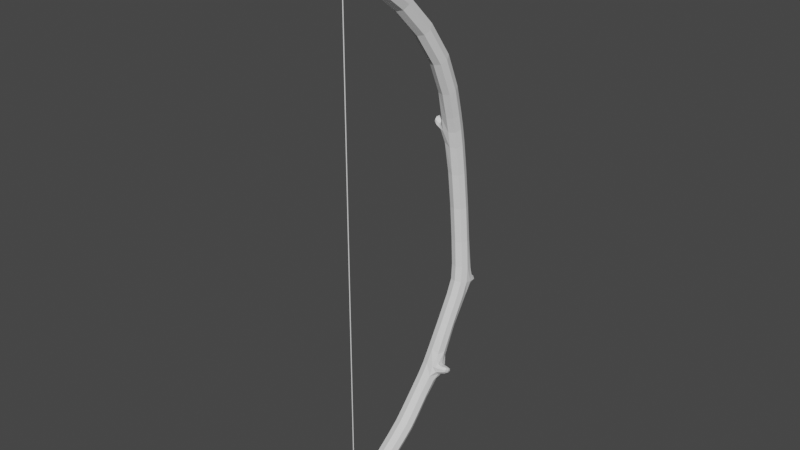 # Source: bow_a02.blend  (saved by Blender 3.1.7; exported with 4.5.12 LTS)
import bpy
from mathutils import Matrix  # noqa: F401  (used for matrix-valued properties, if any)

bpy.ops.wm.read_factory_settings(use_empty=True)
scene = bpy.context.scene
scene.name = 'Scene'

# ---- collections
col_collection = bpy.data.collections.new('Collection'); scene.collection.children.link(col_collection)

# ---- world
world_world = bpy.data.worlds.new('World'); scene.world = world_world
world_world.use_nodes = True; world_world.node_tree.nodes.clear()
_N = world_world.node_tree.nodes; _L = world_world.node_tree.links
n0 = _N.new('ShaderNodeOutputWorld'); n0.name = 'World Output'; n0.location = (300, 300)
n1 = _N.new('ShaderNodeBackground'); n1.name = 'Background'; n1.location = (10, 300)
n1.inputs[0].default_value = (0.05088, 0.05088, 0.05088, 1.0)
_L.new(n1.outputs[0], n0.inputs[0])
n0.is_active_output = True
world_world.color = (0.05088, 0.05088, 0.05088)
world_world.use_sun_shadow = False
world_world.sun_shadow_jitter_overblur = 0.0

# ---- meshes
me_cube_002 = bpy.data.meshes.new('Cube.002')
me_cube_002.from_pydata([(-0.7548, -15.19, -23.4), (-0.4634, -13.92, 22.96), (-0.8013, -14.91, -24.16), (-0.5056, -13.42, 23.85), (0.05259, -15.2, -23.45), (0.4634, -13.92, 22.96), (0.006022, -14.93, -24.21), (0.5362, -13.42, 23.85), (-0.8576, -8.544, -19.55), (-0.4832, -3.447, -12.83), (-0.0679, -1.495, -8.11), (-0.4832, -0.7052, 0.1096), (-0.6883, -1.402, 6.199), (-0.3495, -4.043, 13.93), (-0.835, -8.029, 19.04), (-0.835, -7.214, 19.86), (-0.3495, -3.067, 14.52), (-0.6883, -0.2443, 6.487), (-0.4832, 0.3629, 0.1158), (-0.1035, -0.239, -8.174), (-0.4832, -2.501, -13.34), (-0.8576, -7.753, -20.4), (0.3321, -7.214, 19.86), (0.8001, -3.067, 14.52), (0.4921, -0.2684, 6.175), (0.5959, 0.3629, 0.1158), (1.105, -0.239, -8.174), (0.6934, -2.547, -13.67), (0.3072, -7.753, -20.4), (0.3321, -8.029, 19.04), (0.8001, -4.043, 13.93), (0.4921, -1.314, 5.932), (0.5959, -0.7052, 0.1096), (1.011, -1.495, -8.11), (0.6934, -3.618, -13.07), (0.3072, -8.544, -19.55), (-0.6305, -1.977, 8.543), (-0.6305, -0.8374, 8.929), (0.5855, -0.9741, 9.167), (0.5855, -2.0, 8.804), (-1.652, -0.9418, 8.22), (-1.652, -0.8218, 7.83), (-1.652, -1.376, 7.662), (-1.652, -1.494, 8.047), (-1.165, -0.5877, 7.503), (-1.165, -0.7579, 8.074), (-1.165, -1.397, 7.269), (-1.165, -1.563, 7.827), (-0.0679, -0.8249, -5.357), (-0.1035, 0.3285, -5.859), (1.105, 0.3285, -5.859), (1.011, -0.8249, -5.357), (0.2912, 1.105, -7.04), (0.2912, 1.018, -7.381), (0.8598, 1.105, -7.04), (0.8598, 1.018, -7.381), (1.022, 0.614, -7.378), (1.022, 0.7479, -6.849), (0.1288, 0.7479, -6.849), (0.1288, 0.614, -7.378), (-0.6248, -12.32, 21.97), (-0.6397, -11.94, 23.11), (0.556, -11.94, 23.11), (0.4596, -12.32, 21.97), (1.53, -15.28, 26.94), (1.846, -15.28, 26.94), (1.53, -15.09, 27.02), (1.847, -15.09, 27.02), (-0.2487, -17.01, 24.12), (-0.2487, -16.82, 24.58), (0.2487, -16.82, 24.58), (0.2487, -17.01, 24.12), (0.37, -14.88, 24.26), (0.37, -15.21, 23.59), (-0.37, -15.21, 23.59), (-0.37, -14.88, 24.26), (1.137, -14.18, 25.97), (1.128, -14.51, 25.99), (0.6297, -14.51, 25.99), (0.6204, -14.18, 25.97), (-0.8576, -6.712, -17.88), (-0.8576, -5.853, -18.66), (0.3072, -5.853, -18.66), (0.3072, -6.712, -17.88), (0.5841, -13.5, 24.53), (-0.1529, -13.02, 24.35), (0.6101, -13.02, 24.35), (-0.1269, -13.5, 24.53), (-1.017, -14.23, -24.09), (0.1592, -14.28, -24.12), (0.2203, -14.67, -23.12), (-0.9492, -14.67, -22.98), (-0.9232, -13.24, -22.41), (-0.9888, -12.75, -23.51), (0.2008, -12.53, -23.43), (0.2598, -12.99, -22.44), (-1.43, -13.49, -23.42), (-1.444, -13.78, -23.54), (-1.413, -13.99, -23.04), (-1.4, -13.71, -22.92), (-1.321, -13.6, -23.62), (-1.275, -13.91, -22.86), (-1.295, -14.34, -23.04), (-1.341, -14.04, -23.8), (-0.6411, -4.682, -15.1), (-0.6411, -3.777, -15.71), (0.592, -3.605, -15.6), (0.592, -4.64, -14.92), (1.72, -3.17, -14.37), (1.72, -3.703, -14.05), (1.72, -3.357, -14.68), (1.72, -3.887, -14.36), (1.235, -3.308, -14.98), (1.235, -4.171, -14.44), (1.235, -2.999, -14.47), (1.235, -3.871, -13.95), (-0.8683, -15.09, -23.79), (-0.5172, -13.38, 22.6), (-0.646, -13.69, 23.37), (-0.9204, -14.65, -24.18), (-0.4046, -14.93, -24.28), (0.003918, -13.34, 23.94), (0.1207, -14.67, -24.24), (0.116, -15.11, -23.85), (0.6497, -13.69, 23.37), (0.1798, -15.03, -23.28), (-0.3478, -15.27, -23.36), (1.397e-09, -14.0, 22.81), (-0.758, -10.51, -20.8), (-0.5808, -4.064, -14.14), (-0.2756, -2.455, -10.48), (-0.2756, -0.6931, -2.999), (-0.5848, -0.9766, 3.37), (-0.3797, -2.777, 11.07), (-0.596, -5.833, 16.68), (-0.7987, -9.703, 21.71), (-0.596, -4.924, 17.39), (-0.6308, -0.3578, 7.789), (-0.5848, 0.09552, 3.512), (-0.1895, 0.116, -6.984), (-0.2796, -1.446, -10.87), (-0.8981, -6.622, -19.57), (0.3521, -9.703, 21.71), (0.573, -4.924, 17.39), (0.5038, -0.5584, 7.725), (0.5051, 0.09151, 3.482), (1.31, 0.116, -6.984), (0.8241, -1.449, -10.9), (0.2795, -6.622, -19.57), (0.3412, -10.39, 20.81), (0.573, -5.833, 16.68), (0.5038, -1.593, 7.42), (0.5051, -0.9678, 3.345), (1.089, -1.01, -6.707), (0.8138, -2.472, -10.5), (0.2795, -7.458, -18.74), (-0.2752, -8.692, -19.39), (0.06658, -3.647, -12.76), (0.4717, -1.687, -8.049), (0.05635, -0.9055, 0.1084), (-0.05822, -1.524, 5.913), (0.2253, -4.225, 13.82), (-0.2515, -8.182, 18.88), (0.5256, -8.148, -19.97), (0.886, -2.933, -13.04), (1.229, -0.9578, -8.243), (0.7983, -0.1712, 0.1127), (0.6944, -0.7911, 6.054), (1.016, -3.555, 14.22), (0.551, -7.622, 19.45), (-0.2752, -7.605, -20.56), (0.06658, -2.324, -13.47), (0.4779, -0.2095, -8.563), (0.05635, 0.5631, 0.1169), (-0.05822, -0.06464, 6.255), (0.2253, -2.885, 14.63), (-0.2515, -7.061, 20.01), (-1.076, -8.148, -19.97), (-0.6856, -2.974, -13.09), (-0.2795, -0.9578, -8.243), (-0.6856, -0.1712, 0.1127), (-0.8504, -0.7606, 5.99), (-0.5651, -3.555, 14.22), (-1.054, -7.622, 19.45), (-0.6308, -1.776, 7.371), (-0.3797, -1.754, 11.53), (0.7524, -1.768, 11.56), (0.7524, -2.778, 11.09), (-0.7774, -1.506, 9.057), (0.02625, -0.7622, 9.211), (0.7903, -1.487, 8.985), (0.02625, -2.195, 8.706), (-1.694, -0.8303, 8.069), (-1.694, -1.093, 7.73), (-1.694, -1.502, 7.861), (-1.694, -1.239, 8.2), (-1.446, -0.6834, 7.673), (-0.9533, -0.7175, 8.14), (-1.446, -1.406, 7.459), (-0.9533, -1.634, 7.857), (-0.9592, -0.4888, 7.321), (-1.446, -0.8383, 8.183), (-0.9592, -1.411, 7.062), (-1.446, -1.558, 7.959), (-1.165, -1.631, 7.503), (-1.165, -1.192, 8.057), (-1.165, -0.9607, 7.28), (-1.165, -0.5215, 7.834), (0.009978, -1.01, -6.707), (-0.2796, 0.3821, -3.145), (0.8139, 0.3821, -3.145), (0.8036, -0.6931, -2.999), (-0.2795, -0.2874, -5.493), (0.4779, 0.5254, -5.567), (1.229, -0.2874, -5.493), (0.4717, -1.022, -5.317), (0.2343, 1.093, -7.218), (0.9167, 1.093, -7.218), (0.5755, 1.041, -7.423), (0.5755, 1.145, -7.013), (0.9605, 0.8486, -7.401), (1.069, 0.5609, -6.688), (0.06702, 0.5609, -6.688), (0.06702, 0.3715, -7.444), (1.069, 0.3715, -7.444), (0.9605, 0.9649, -6.941), (0.1905, 0.9649, -6.941), (0.1905, 0.8486, -7.401), (0.5755, 0.5889, -7.477), (-0.03872, 0.681, -7.114), (0.5755, 0.773, -6.75), (1.19, 0.681, -7.114), (-0.7964, -10.39, 20.81), (-0.6757, -12.93, 23.58), (0.7094, -12.93, 23.58), (0.4965, -13.38, 22.6), (-0.0826, -12.44, 21.8), (0.6784, -12.05, 22.45), (-0.05463, -11.58, 23.11), (-0.8351, -12.05, 22.45), (1.754, -15.35, 26.99), (1.564, -15.24, 27.04), (1.945, -15.24, 27.04), (1.754, -15.13, 27.1), (1.574, -14.75, 26.66), (0.5095, -13.29, 24.11), (1.149, -15.01, 26.61), (-0.381, -12.64, 23.83), (-0.3011, -17.07, 24.38), (4.657e-10, -16.96, 24.66), (0.3011, -17.07, 24.38), (0.0, -17.19, 24.1), (0.3274, -16.0, 24.49), (0.4143, -14.44, 23.28), (-0.3274, -16.27, 23.89), (-0.4191, -14.04, 24.02), (0.4217, -14.04, 24.02), (0.3274, -16.27, 23.89), (-0.4143, -14.44, 23.28), (-0.3274, -16.0, 24.49), (2.328e-09, -14.82, 24.38), (-2.328e-09, -15.27, 23.47), (-0.5088, -15.04, 23.93), (0.5088, -15.04, 23.93), (0.8013, -13.55, 25.11), (1.572, -15.01, 26.61), (0.1915, -13.95, 25.21), (1.146, -14.75, 26.66), (0.8787, -14.12, 25.96), (0.8787, -14.57, 25.99), (0.5299, -14.34, 25.98), (1.227, -14.34, 25.98), (-0.8981, -7.458, -18.74), (-0.7493, -4.801, -17.19), (0.3956, -4.784, -17.18), (0.3956, -5.68, -16.48), (-1.076, -6.282, -18.27), (-0.2752, -5.692, -18.81), (0.5256, -6.282, -18.27), (-0.2752, -6.873, -17.73), (0.7834, -13.95, 25.21), (0.1737, -13.55, 25.11), (0.5407, -12.64, 23.83), (-0.3385, -13.29, 24.11), (0.7353, -13.26, 24.44), (-0.2781, -13.26, 24.44), (0.2286, -13.59, 24.56), (0.2286, -12.93, 24.31), (-0.954, -13.7, -24.04), (0.1786, -13.75, -23.91), (0.2389, -14.16, -22.91), (-0.8605, -15.01, -23.2), (-1.148, -14.55, -23.57), (-0.4014, -14.19, -24.28), (0.3916, -14.48, -23.63), (-0.3161, -14.74, -22.88), (-0.8715, -14.26, -22.67), (-0.758, -9.797, -21.68), (0.3812, -9.777, -21.66), (0.3812, -10.48, -20.79), (-1.118, -12.69, -22.83), (-0.3674, -12.46, -23.6), (0.4353, -12.77, -22.95), (-0.2851, -13.1, -22.22), (-1.448, -13.6, -23.52), (-1.438, -13.9, -23.29), (-1.411, -13.85, -22.91), (-1.422, -13.55, -23.15), (-1.391, -13.52, -23.53), (-1.17, -13.89, -22.79), (-1.192, -14.46, -23.02), (-1.246, -14.12, -23.9), (-1.223, -13.52, -23.66), (-1.352, -13.79, -22.86), (-1.369, -14.17, -23.02), (-1.409, -13.9, -23.68), (-1.339, -13.76, -23.85), (-1.322, -14.27, -23.45), (-1.276, -14.18, -22.81), (-1.294, -13.67, -23.21), (-0.7493, -5.683, -16.49), (-0.5808, -3.143, -14.71), (0.5797, -2.947, -14.85), (0.5797, -4.26, -14.05), (-0.8467, -4.229, -15.4), (-0.07859, -3.584, -15.82), (0.7568, -4.271, -15.48), (-0.07859, -4.852, -14.96), (1.759, -3.414, -14.17), (1.759, -3.208, -14.55), (1.759, -3.839, -14.17), (1.759, -3.634, -14.54), (1.526, -3.317, -14.85), (0.9644, -4.261, -14.51), (1.526, -3.055, -14.42), (1.526, -3.797, -13.97), (0.9644, -3.338, -15.09), (1.526, -4.053, -14.39), (0.9747, -2.937, -14.41), (0.9747, -3.871, -13.85), (1.235, -4.184, -14.09), (1.235, -3.378, -14.11), (1.235, -2.991, -14.82), (1.235, -3.797, -14.8), (-0.7253, -13.13, 23.05), (1.659, -14.88, 26.64), (0.7113, -13.13, 23.05), (-0.01033, -13.48, 22.44), (-0.38, -15.19, -23.85), (0.4501, -16.15, 24.19), (-0.1861, -10.62, -20.63), (-0.02886, -4.26, -14.03), (0.2662, -2.645, -10.41), (0.264, -0.8926, -2.977), (-0.037, -1.169, 3.326), (0.1898, -2.967, 11.0), (-0.01149, -6.004, 16.55), (0.5931, -10.13, -21.23), (1.53, -3.732, -14.7), (1.019, -1.956, -10.68), (1.008, -0.1588, -3.065), (0.7074, -0.4382, 3.413), (0.9623, -2.273, 11.33), (0.7922, -5.378, 17.04), (-0.1861, -9.65, -21.83), (-0.02886, -2.947, -14.83), (0.2678, -1.273, -10.98), (0.2656, 0.5821, -3.143), (-0.037, 0.2909, 3.516), (0.1898, -1.575, 11.64), (-0.01149, -4.753, 17.53), (-0.9678, -10.13, -21.23), (-0.7836, -3.603, -14.42), (-0.4789, -1.957, -10.68), (-0.4789, -0.1588, -3.065), (-0.7844, -0.4359, 3.416), (-0.5856, -2.273, 11.32), (-0.8152, -5.378, 17.04), (-1.45, -0.6263, 7.972), (-0.0452, -0.341, 7.79), (0.7064, -1.076, 7.572), (-0.0452, -1.808, 7.358), (-1.783, -1.182, 8.019), (-1.45, -1.017, 7.474), (-1.45, -1.228, 8.168), (-1.45, -1.618, 7.67), (-0.949, -1.683, 7.414), (-0.964, -1.221, 8.151), (-0.9725, -0.9102, 7.034), (-0.949, -0.4343, 7.783), (-0.215, -0.4754, -6.841), (1.104, 0.9098, -7.172), (1.317, -0.4754, -6.841), (0.5495, -1.206, -6.657), (0.5755, 1.158, -7.235), (0.5755, 0.9897, -6.856), (0.04689, 0.9098, -7.172), (0.5755, 0.83, -7.487), (0.5641, 0.3404, -7.595), (-0.1083, 0.4674, -7.062), (0.5641, 0.6033, -6.546), (1.254, 0.4674, -7.062), (-0.2276, -10.52, 20.64), (0.5571, -10.04, 21.25), (-0.2237, -9.554, 21.87), (-1.01, -10.04, 21.25), (1.893, -15.37, 27.18), (1.074, -14.88, 26.64), (1.367, -15.06, 26.6), (1.367, -14.7, 26.68), (-8.848e-09, -17.41, 24.44), (-0.4501, -16.15, 24.19), (1.863e-09, -16.34, 23.78), (-1.863e-09, -15.97, 24.6), (0.000653, -13.97, 24.15), (4.657e-09, -14.51, 23.14), (-0.5708, -14.24, 23.64), (0.5715, -14.24, 23.64), (0.4875, -13.47, 25.09), (0.4875, -14.03, 25.23), (0.06824, -13.75, 25.16), (0.9067, -13.75, 25.16), (-1.119, -7.04, -19.15), (-0.3093, -6.465, -19.72), (-0.3093, -7.615, -18.58), (0.6865, -12.99, 23.98), (-0.516, -12.99, 23.98), (0.08432, -13.38, 24.16), (0.07728, -12.49, 23.78), (0.5003, -7.04, -19.15), (-1.082, -14.84, -23.68), (-0.4083, -14.6, -24.39), (0.3438, -14.86, -23.77), (-0.3267, -15.09, -23.06), (-1.369, -13.58, -23.16), (-0.3804, -13.66, -24.08), (0.411, -13.96, -23.43), (-0.295, -14.24, -22.67), (-1.447, -13.68, -23.2), (-1.354, -14.03, -22.82), (-1.393, -14.11, -23.38), (-1.409, -13.65, -23.73), (-1.234, -13.77, -23.95), (-1.237, -14.38, -23.5), (-1.162, -14.26, -22.76), (-1.206, -13.57, -23.17), (-0.9613, -5.242, -16.84), (-0.1809, -4.631, -17.32), (0.6055, -5.243, -16.85), (-0.1809, -5.847, -16.36), (1.841, -3.512, -14.34), (1.53, -3.048, -14.71), (1.53, -3.377, -14.11), (1.53, -4.062, -14.1), (0.9593, -4.234, -14.09), (0.9923, -3.328, -13.99), (0.9593, -2.97, -14.86), (0.9772, -3.875, -14.92), (-1.568e-08, -14.21, -23.39), (-1.568e-08, -14.21, 23.26), (-0.03986, -14.18, -23.39), (-0.03986, -14.18, 23.26), (-0.02463, -14.13, -23.39), (-0.02463, -14.13, 23.26), (0.02463, -14.13, -23.39), (0.02463, -14.13, 23.26), (0.03986, -14.18, -23.39), (0.03986, -14.18, 23.26)], [], [(60, 117, 344, 239), (117, 1, 118, 344), (344, 118, 3, 233), (239, 344, 233, 61), (77, 271, 345, 265), (271, 76, 244, 345), (345, 244, 67, 242), (265, 345, 242, 65), (62, 234, 346, 237), (234, 7, 124, 346), (346, 124, 5, 235), (237, 346, 235, 63), (63, 235, 347, 236), (235, 5, 127, 347), (347, 127, 1, 117), (236, 347, 117, 60), (2, 120, 348, 116), (120, 6, 123, 348), (348, 123, 4, 126), (116, 348, 126, 0), (73, 263, 349, 257), (263, 72, 252, 349), (349, 252, 70, 250), (257, 349, 250, 71), (95, 299, 350, 303), (299, 35, 156, 350), (350, 156, 8, 128), (303, 350, 128, 92), (107, 323, 351, 327), (323, 34, 157, 351), (351, 157, 9, 129), (327, 351, 129, 104), (34, 154, 352, 157), (154, 33, 158, 352), (352, 158, 10, 130), (157, 352, 130, 9), (51, 211, 353, 215), (211, 32, 159, 353), (353, 159, 11, 131), (215, 353, 131, 48), (32, 152, 354, 159), (152, 31, 160, 354), (354, 160, 12, 132), (159, 354, 132, 11), (39, 187, 355, 191), (187, 30, 161, 355), (355, 161, 13, 133), (191, 355, 133, 36), (30, 150, 356, 161), (150, 29, 162, 356), (356, 162, 14, 134), (161, 356, 134, 13), (94, 298, 357, 302), (298, 28, 163, 357), (357, 163, 35, 299), (302, 357, 299, 95), (113, 343, 358, 337), (343, 112, 332, 358), (358, 332, 110, 331), (337, 358, 331, 111), (27, 147, 359, 164), (147, 26, 165, 359), (359, 165, 33, 154), (164, 359, 154, 34), (50, 210, 360, 214), (210, 25, 166, 360), (360, 166, 32, 211), (214, 360, 211, 51), (25, 145, 361, 166), (145, 24, 167, 361), (361, 167, 31, 152), (166, 361, 152, 32), (38, 186, 362, 190), (186, 23, 168, 362), (362, 168, 30, 187), (190, 362, 187, 39), (23, 143, 363, 168), (143, 22, 169, 363), (363, 169, 29, 150), (168, 363, 150, 30), (93, 297, 364, 301), (297, 21, 170, 364), (364, 170, 28, 298), (301, 364, 298, 94), (105, 321, 365, 325), (321, 20, 171, 365), (365, 171, 27, 322), (325, 365, 322, 106), (20, 140, 366, 171), (140, 19, 172, 366), (366, 172, 26, 147), (171, 366, 147, 27), (49, 209, 367, 213), (209, 18, 173, 367), (367, 173, 25, 210), (213, 367, 210, 50), (18, 138, 368, 173), (138, 17, 174, 368), (368, 174, 24, 145), (173, 368, 145, 25), (37, 185, 369, 189), (185, 16, 175, 369), (369, 175, 23, 186), (189, 369, 186, 38), (16, 136, 370, 175), (136, 15, 176, 370), (370, 176, 22, 143), (175, 370, 143, 23), (92, 128, 371, 300), (128, 8, 177, 371), (371, 177, 21, 297), (300, 371, 297, 93), (104, 129, 372, 324), (129, 9, 178, 372), (372, 178, 20, 321), (324, 372, 321, 105), (9, 130, 373, 178), (130, 10, 179, 373), (373, 179, 19, 140), (178, 373, 140, 20), (48, 131, 374, 212), (131, 11, 180, 374), (374, 180, 18, 209), (212, 374, 209, 49), (11, 132, 375, 180), (132, 12, 181, 375), (375, 181, 17, 138), (180, 375, 138, 18), (36, 133, 376, 188), (133, 13, 182, 376), (376, 182, 16, 185), (188, 376, 185, 37), (13, 134, 377, 182), (134, 14, 183, 377), (377, 183, 15, 136), (182, 377, 136, 16), (45, 207, 378, 201), (207, 44, 196, 378), (378, 196, 41, 192), (201, 378, 192, 40), (17, 137, 379, 174), (137, 37, 189, 379), (379, 189, 38, 144), (174, 379, 144, 24), (24, 144, 380, 167), (144, 38, 190, 380), (380, 190, 39, 151), (167, 380, 151, 31), (31, 151, 381, 160), (151, 39, 191, 381), (381, 191, 36, 184), (160, 381, 184, 12), (42, 194, 382, 193), (194, 43, 195, 382), (382, 195, 40, 192), (193, 382, 192, 41), (44, 206, 383, 196), (206, 46, 198, 383), (383, 198, 42, 193), (196, 383, 193, 41), (47, 205, 384, 203), (205, 45, 201, 384), (384, 201, 40, 195), (203, 384, 195, 43), (46, 204, 385, 198), (204, 47, 203, 385), (385, 203, 43, 194), (198, 385, 194, 42), (12, 184, 386, 202), (184, 36, 199, 386), (386, 199, 47, 204), (202, 386, 204, 46), (36, 188, 387, 199), (188, 37, 197, 387), (387, 197, 45, 205), (199, 387, 205, 47), (17, 181, 388, 200), (181, 12, 202, 388), (388, 202, 46, 206), (200, 388, 206, 44), (37, 137, 389, 197), (137, 17, 200, 389), (389, 200, 44, 207), (197, 389, 207, 45), (10, 208, 390, 179), (208, 48, 212, 390), (390, 212, 49, 139), (179, 390, 139, 19), (57, 231, 391, 225), (231, 56, 220, 391), (391, 220, 55, 217), (225, 391, 217, 54), (26, 146, 392, 165), (146, 50, 214, 392), (392, 214, 51, 153), (165, 392, 153, 33), (33, 153, 393, 158), (153, 51, 215, 393), (393, 215, 48, 208), (158, 393, 208, 10), (53, 216, 394, 218), (216, 52, 219, 394), (394, 219, 54, 217), (218, 394, 217, 55), (58, 230, 395, 226), (230, 57, 225, 395), (395, 225, 54, 219), (226, 395, 219, 52), (59, 229, 396, 227), (229, 58, 226, 396), (396, 226, 52, 216), (227, 396, 216, 53), (56, 228, 397, 220), (228, 59, 227, 397), (397, 227, 53, 218), (220, 397, 218, 55), (26, 172, 398, 224), (172, 19, 223, 398), (398, 223, 59, 228), (224, 398, 228, 56), (19, 139, 399, 223), (139, 49, 222, 399), (399, 222, 58, 229), (223, 399, 229, 59), (49, 213, 400, 222), (213, 50, 221, 400), (400, 221, 57, 230), (222, 400, 230, 58), (50, 146, 401, 221), (146, 26, 224, 401), (401, 224, 56, 231), (221, 401, 231, 57), (29, 149, 402, 162), (149, 63, 236, 402), (402, 236, 60, 232), (162, 402, 232, 14), (22, 142, 403, 169), (142, 62, 237, 403), (403, 237, 63, 149), (169, 403, 149, 29), (15, 135, 404, 176), (135, 61, 238, 404), (404, 238, 62, 142), (176, 404, 142, 22), (14, 232, 405, 183), (232, 60, 239, 405), (405, 239, 61, 135), (183, 405, 135, 15), (66, 241, 406, 243), (241, 64, 240, 406), (406, 240, 65, 242), (243, 406, 242, 67), (79, 270, 407, 267), (270, 78, 246, 407), (407, 246, 64, 241), (267, 407, 241, 66), (78, 269, 408, 246), (269, 77, 265, 408), (408, 265, 65, 240), (246, 408, 240, 64), (76, 268, 409, 244), (268, 79, 267, 409), (409, 267, 66, 243), (244, 409, 243, 67), (70, 249, 410, 250), (249, 69, 248, 410), (410, 248, 68, 251), (250, 410, 251, 71), (75, 262, 411, 259), (262, 74, 254, 411), (411, 254, 68, 248), (259, 411, 248, 69), (74, 261, 412, 254), (261, 73, 257, 412), (412, 257, 71, 251), (254, 412, 251, 68), (72, 260, 413, 252), (260, 75, 259, 413), (413, 259, 69, 249), (252, 413, 249, 70), (7, 121, 414, 256), (121, 3, 255, 414), (414, 255, 75, 260), (256, 414, 260, 72), (1, 127, 415, 258), (127, 5, 253, 415), (415, 253, 73, 261), (258, 415, 261, 74), (3, 118, 416, 255), (118, 1, 258, 416), (416, 258, 74, 262), (255, 416, 262, 75), (5, 124, 417, 253), (124, 7, 256, 417), (417, 256, 72, 263), (253, 417, 263, 73), (86, 287, 418, 264), (287, 85, 281, 418), (418, 281, 79, 268), (264, 418, 268, 76), (87, 286, 419, 266), (286, 84, 280, 419), (419, 280, 77, 269), (266, 419, 269, 78), (85, 285, 420, 281), (285, 87, 266, 420), (420, 266, 78, 270), (281, 420, 270, 79), (84, 284, 421, 280), (284, 86, 264, 421), (421, 264, 76, 271), (280, 421, 271, 77), (8, 272, 422, 177), (272, 80, 276, 422), (422, 276, 81, 141), (177, 422, 141, 21), (21, 141, 423, 170), (141, 81, 277, 423), (423, 277, 82, 148), (170, 423, 148, 28), (35, 155, 424, 156), (155, 83, 279, 424), (424, 279, 80, 272), (156, 424, 272, 8), (7, 234, 425, 245), (234, 62, 282, 425), (425, 282, 86, 284), (245, 425, 284, 84), (61, 233, 426, 247), (233, 3, 283, 426), (426, 283, 87, 285), (247, 426, 285, 85), (3, 121, 427, 283), (121, 7, 245, 427), (427, 245, 84, 286), (283, 427, 286, 87), (62, 238, 428, 282), (238, 61, 247, 428), (428, 247, 85, 287), (282, 428, 287, 86), (28, 148, 429, 163), (148, 82, 278, 429), (429, 278, 83, 155), (163, 429, 155, 35), (0, 291, 430, 116), (291, 91, 292, 430), (430, 292, 88, 119), (116, 430, 119, 2), (2, 119, 431, 120), (119, 88, 293, 431), (431, 293, 89, 122), (120, 431, 122, 6), (6, 122, 432, 123), (122, 89, 294, 432), (432, 294, 90, 125), (123, 432, 125, 4), (4, 125, 433, 126), (125, 90, 295, 433), (433, 295, 91, 291), (126, 433, 291, 0), (101, 319, 434, 313), (319, 100, 308, 434), (434, 308, 96, 307), (313, 434, 307, 99), (88, 288, 435, 293), (288, 93, 301, 435), (435, 301, 94, 289), (293, 435, 289, 89), (89, 289, 436, 294), (289, 94, 302, 436), (436, 302, 95, 290), (294, 436, 290, 90), (90, 290, 437, 295), (290, 95, 303, 437), (437, 303, 92, 296), (295, 437, 296, 91), (98, 306, 438, 305), (306, 99, 307, 438), (438, 307, 96, 304), (305, 438, 304, 97), (102, 318, 439, 314), (318, 101, 313, 439), (439, 313, 99, 306), (314, 439, 306, 98), (103, 317, 440, 315), (317, 102, 314, 440), (440, 314, 98, 305), (315, 440, 305, 97), (100, 316, 441, 308), (316, 103, 315, 441), (441, 315, 97, 304), (308, 441, 304, 96), (93, 288, 442, 312), (288, 88, 311, 442), (442, 311, 103, 316), (312, 442, 316, 100), (88, 292, 443, 311), (292, 91, 310, 443), (443, 310, 102, 317), (311, 443, 317, 103), (91, 296, 444, 310), (296, 92, 309, 444), (444, 309, 101, 318), (310, 444, 318, 102), (92, 300, 445, 309), (300, 93, 312, 445), (445, 312, 100, 319), (309, 445, 319, 101), (80, 320, 446, 276), (320, 104, 324, 446), (446, 324, 105, 273), (276, 446, 273, 81), (81, 273, 447, 277), (273, 105, 325, 447), (447, 325, 106, 274), (277, 447, 274, 82), (82, 274, 448, 278), (274, 106, 326, 448), (448, 326, 107, 275), (278, 448, 275, 83), (83, 275, 449, 279), (275, 107, 327, 449), (449, 327, 104, 320), (279, 449, 320, 80), (110, 329, 450, 331), (329, 108, 328, 450), (450, 328, 109, 330), (331, 450, 330, 111), (112, 342, 451, 332), (342, 114, 334, 451), (451, 334, 108, 329), (332, 451, 329, 110), (114, 341, 452, 334), (341, 115, 335, 452), (452, 335, 109, 328), (334, 452, 328, 108), (115, 340, 453, 335), (340, 113, 337, 453), (453, 337, 111, 330), (335, 453, 330, 109), (34, 323, 454, 339), (323, 107, 333, 454), (454, 333, 113, 340), (339, 454, 340, 115), (27, 164, 455, 338), (164, 34, 339, 455), (455, 339, 115, 341), (338, 455, 341, 114), (106, 322, 456, 336), (322, 27, 338, 456), (456, 338, 114, 342), (336, 456, 342, 112), (107, 326, 457, 333), (326, 106, 336, 457), (457, 336, 112, 343), (333, 457, 343, 113), (458, 459, 461, 460), (460, 461, 463, 462), (462, 463, 465, 464), (461, 459, 467, 465, 463), (464, 465, 467, 466), (466, 467, 459, 458), (458, 460, 462, 464, 466)])
_k = {(3, 121): 1.0, (7, 121): 1.0}
me_cube_002.attributes.new('crease_edge', 'FLOAT', 'EDGE').data.foreach_set('value', [_k.get((min(e.vertices), max(e.vertices)), 0.0) for e in me_cube_002.edges])
_uv = me_cube_002.uv_layers.new(name='UVMap')
_uv.uv.foreach_set('vector', [0.6194, 0.0, 0.6222, 0.0, 0.6218, 0.1215, 0.6165, 0.1241, 0.6222, 0.0, 0.625, 0.0, 0.6242, 0.1241, 0.6218, 0.1215, 0.6218, 0.1215, 0.6242, 0.1241, 0.625, 0.25, 0.622, 0.2161, 0.6165, 0.1241, 0.6218, 0.1215, 0.622, 0.2161, 0.617, 0.25, 0.6657, 0.5, 0.6274, 0.4948, 0.6266, 0.4906, 0.6623, 0.4991, 0.6274, 0.4948, 0.6204, 0.4583, 0.6204, 0.4548, 0.6266, 0.4906, 0.6266, 0.4906, 0.6204, 0.4548, 0.6208, 0.4375, 0.6232, 0.4582, 0.6623, 0.4991, 0.6266, 0.4906, 0.6232, 0.4582, 0.625, 0.5, 0.617, 0.5, 0.6228, 0.5339, 0.6218, 0.6285, 0.6162, 0.6259, 0.6228, 0.5339, 0.625, 0.5, 0.625, 0.625, 0.6218, 0.6285, 0.6218, 0.6285, 0.625, 0.625, 0.625, 0.75, 0.6218, 0.75, 0.6162, 0.6259, 0.6218, 0.6285, 0.6218, 0.75, 0.6161, 0.75, 0.6161, 0.75, 0.6218, 0.75, 0.6219, 0.875, 0.6164, 0.875, 0.6218, 0.75, 0.625, 0.75, 0.625, 0.875, 0.6219, 0.875, 0.6219, 0.875, 0.625, 0.875, 0.625, 1.0, 0.6222, 1.0, 0.6164, 0.875, 0.6219, 0.875, 0.6222, 1.0, 0.6194, 1.0, 0.125, 0.5, 0.25, 0.5, 0.2466, 0.625, 0.125, 0.625, 0.25, 0.5, 0.375, 0.5, 0.3408, 0.625, 0.2466, 0.625, 0.2466, 0.625, 0.3408, 0.625, 0.375, 0.75, 0.25, 0.75, 0.125, 0.625, 0.2466, 0.625, 0.25, 0.75, 0.125, 0.75, 0.625, 0.75, 0.625, 0.625, 0.6335, 0.63, 0.6259, 0.75, 0.625, 0.625, 0.625, 0.5, 0.6668, 0.5418, 0.6335, 0.63, 0.6335, 0.63, 0.6668, 0.5418, 0.6875, 0.5625, 0.6668, 0.6329, 0.6259, 0.75, 0.6335, 0.63, 0.6668, 0.6329, 0.625, 0.75, 0.3859, 0.75, 0.3945, 0.75, 0.3945, 0.875, 0.3856, 0.8741, 0.3945, 0.75, 0.403, 0.75, 0.4033, 0.875, 0.3945, 0.875, 0.3945, 0.875, 0.4033, 0.875, 0.4062, 1.0, 0.3945, 1.0, 0.3856, 0.8741, 0.3945, 0.875, 0.3945, 1.0, 0.3827, 1.0, 0.4311, 0.75, 0.4353, 0.7839, 0.4355, 0.8785, 0.4306, 0.8759, 0.4353, 0.7839, 0.4375, 0.75, 0.4413, 0.8759, 0.4355, 0.8785, 0.4355, 0.8785, 0.4413, 0.8759, 0.4375, 1.0, 0.4355, 1.0, 0.4306, 0.8759, 0.4355, 0.8785, 0.4355, 1.0, 0.4334, 1.0, 0.4375, 0.75, 0.4527, 0.75, 0.453, 0.875, 0.4413, 0.8759, 0.4527, 0.75, 0.4642, 0.75, 0.4646, 0.875, 0.453, 0.875, 0.453, 0.875, 0.4646, 0.875, 0.4688, 1.0, 0.4531, 1.0, 0.4413, 0.8759, 0.453, 0.875, 0.4531, 1.0, 0.4375, 1.0, 0.4767, 0.75, 0.487, 0.75, 0.4869, 0.875, 0.4764, 0.875, 0.487, 0.75, 0.5007, 0.75, 0.5006, 0.875, 0.4869, 0.875, 0.4869, 0.875, 0.5006, 0.875, 0.5, 1.0, 0.4865, 1.0, 0.4764, 0.875, 0.4869, 0.875, 0.4865, 1.0, 0.4729, 1.0, 0.5007, 0.75, 0.5152, 0.75, 0.5152, 0.875, 0.5006, 0.875, 0.5152, 0.75, 0.5269, 0.75, 0.5272, 0.8741, 0.5152, 0.875, 0.5152, 0.875, 0.5272, 0.8741, 0.5312, 1.0, 0.5156, 1.0, 0.5006, 0.875, 0.5152, 0.875, 0.5156, 1.0, 0.5, 1.0, 0.5398, 0.75, 0.5499, 0.75, 0.5498, 0.875, 0.5395, 0.8741, 0.5499, 0.75, 0.5633, 0.75, 0.5633, 0.875, 0.5498, 0.875, 0.5498, 0.875, 0.5633, 0.875, 0.5625, 1.0, 0.5494, 1.0, 0.5395, 0.8741, 0.5498, 0.875, 0.5494, 1.0, 0.5362, 1.0, 0.5633, 0.75, 0.5781, 0.75, 0.5781, 0.875, 0.5633, 0.875, 0.5781, 0.75, 0.5928, 0.75, 0.5929, 0.875, 0.5781, 0.875, 0.5781, 0.875, 0.5929, 0.875, 0.5938, 1.0, 0.5781, 1.0, 0.5633, 0.875, 0.5781, 0.875, 0.5781, 1.0, 0.5625, 1.0, 0.3859, 0.5, 0.3945, 0.5, 0.3945, 0.625, 0.3859, 0.625, 0.3945, 0.5, 0.403, 0.5, 0.403, 0.625, 0.3945, 0.625, 0.3945, 0.625, 0.403, 0.625, 0.403, 0.75, 0.3945, 0.75, 0.3859, 0.625, 0.3945, 0.625, 0.3945, 0.75, 0.3859, 0.75, 0.4341, 0.7083, 0.4335, 0.6207, 0.4337, 0.6241, 0.4342, 0.7048, 0.4335, 0.6207, 0.4334, 0.5, 0.4341, 0.5418, 0.4337, 0.6241, 0.4337, 0.6241, 0.4341, 0.5418, 0.4344, 0.5625, 0.4342, 0.625, 0.4342, 0.7048, 0.4337, 0.6241, 0.4342, 0.625, 0.4344, 0.6875, 0.4375, 0.5, 0.4528, 0.5, 0.4526, 0.625, 0.4375, 0.625, 0.4528, 0.5, 0.4655, 0.5, 0.4644, 0.6259, 0.4526, 0.625, 0.4526, 0.625, 0.4644, 0.6259, 0.4642, 0.75, 0.4527, 0.75, 0.4375, 0.625, 0.4526, 0.625, 0.4527, 0.75, 0.4375, 0.75, 0.4757, 0.5, 0.4869, 0.5, 0.487, 0.625, 0.4766, 0.6259, 0.4869, 0.5, 0.5007, 0.5, 0.5007, 0.625, 0.487, 0.625, 0.487, 0.625, 0.5007, 0.625, 0.5007, 0.75, 0.487, 0.75, 0.4766, 0.6259, 0.487, 0.625, 0.487, 0.75, 0.4767, 0.75, 0.5007, 0.5, 0.5152, 0.5, 0.5152, 0.625, 0.5007, 0.625, 0.5152, 0.5, 0.5269, 0.5, 0.5269, 0.625, 0.5152, 0.625, 0.5152, 0.625, 0.5269, 0.625, 0.5269, 0.75, 0.5152, 0.75, 0.5007, 0.625, 0.5152, 0.625, 0.5152, 0.75, 0.5007, 0.75, 0.5398, 0.5, 0.5499, 0.5, 0.5499, 0.625, 0.5398, 0.625, 0.5499, 0.5, 0.5633, 0.5, 0.5633, 0.625, 0.5499, 0.625, 0.5499, 0.625, 0.5633, 0.625, 0.5633, 0.75, 0.5499, 0.75, 0.5398, 0.625, 0.5499, 0.625, 0.5499, 0.75, 0.5398, 0.75, 0.5633, 0.5, 0.5781, 0.5, 0.5781, 0.625, 0.5633, 0.625, 0.5781, 0.5, 0.5928, 0.5, 0.5928, 0.625, 0.5781, 0.625, 0.5781, 0.625, 0.5928, 0.625, 0.5928, 0.75, 0.5781, 0.75, 0.5633, 0.625, 0.5781, 0.625, 0.5781, 0.75, 0.5633, 0.75, 0.385, 0.25, 0.3944, 0.25, 0.3944, 0.375, 0.3858, 0.3759, 0.3944, 0.25, 0.403, 0.25, 0.403, 0.375, 0.3944, 0.375, 0.3944, 0.375, 0.403, 0.375, 0.403, 0.5, 0.3945, 0.5, 0.3858, 0.3759, 0.3944, 0.375, 0.3945, 0.5, 0.3859, 0.5, 0.4302, 0.25, 0.4356, 0.25, 0.4356, 0.375, 0.4305, 0.375, 0.4356, 0.25, 0.442, 0.25, 0.4417, 0.375, 0.4356, 0.375, 0.4356, 0.375, 0.4417, 0.375, 0.4375, 0.5, 0.4355, 0.5, 0.4305, 0.375, 0.4356, 0.375, 0.4355, 0.5, 0.4334, 0.5, 0.442, 0.25, 0.4532, 0.25, 0.453, 0.375, 0.4417, 0.375, 0.4532, 0.25, 0.4655, 0.25, 0.464, 0.375, 0.453, 0.375, 0.453, 0.375, 0.464, 0.375, 0.4655, 0.5, 0.4528, 0.5, 0.4417, 0.375, 0.453, 0.375, 0.4528, 0.5, 0.4375, 0.5, 0.4757, 0.25, 0.4869, 0.25, 0.487, 0.375, 0.4771, 0.375, 0.4869, 0.25, 0.5007, 0.25, 0.5007, 0.375, 0.487, 0.375, 0.487, 0.375, 0.5007, 0.375, 0.5007, 0.5, 0.4869, 0.5, 0.4771, 0.375, 0.487, 0.375, 0.4869, 0.5, 0.4757, 0.5, 0.5007, 0.25, 0.5156, 0.25, 0.5153, 0.375, 0.5007, 0.375, 0.5156, 0.25, 0.5312, 0.25, 0.5272, 0.3759, 0.5153, 0.375, 0.5153, 0.375, 0.5272, 0.3759, 0.5269, 0.5, 0.5152, 0.5, 0.5007, 0.375, 0.5153, 0.375, 0.5152, 0.5, 0.5007, 0.5, 0.5388, 0.25, 0.5498, 0.25, 0.5499, 0.375, 0.5397, 0.3759, 0.5498, 0.25, 0.5633, 0.25, 0.5633, 0.375, 0.5499, 0.375, 0.5499, 0.375, 0.5633, 0.375, 0.5633, 0.5, 0.5499, 0.5, 0.5397, 0.3759, 0.5499, 0.375, 0.5499, 0.5, 0.5398, 0.5, 0.5633, 0.25, 0.5781, 0.25, 0.5781, 0.375, 0.5633, 0.375, 0.5781, 0.25, 0.5928, 0.25, 0.5928, 0.375, 0.5781, 0.375, 0.5781, 0.375, 0.5928, 0.375, 0.5928, 0.5, 0.5781, 0.5, 0.5633, 0.375, 0.5781, 0.375, 0.5781, 0.5, 0.5633, 0.5, 0.3827, 0.0, 0.3945, 0.0, 0.3945, 0.125, 0.3861, 0.1241, 0.3945, 0.0, 0.4062, 0.0, 0.4033, 0.125, 0.3945, 0.125, 0.3945, 0.125, 0.4033, 0.125, 0.403, 0.25, 0.3944, 0.25, 0.3861, 0.1241, 0.3945, 0.125, 0.3944, 0.25, 0.385, 0.25, 0.4334, 0.0, 0.4355, 0.0, 0.4356, 0.125, 0.4305, 0.125, 0.4355, 0.0, 0.4375, 0.0, 0.4417, 0.125, 0.4356, 0.125, 0.4356, 0.125, 0.4417, 0.125, 0.442, 0.25, 0.4356, 0.25, 0.4305, 0.125, 0.4356, 0.125, 0.4356, 0.25, 0.4302, 0.25, 0.4375, 0.0, 0.4531, 0.0, 0.4532, 0.125, 0.4417, 0.125, 0.4531, 0.0, 0.4688, 0.0, 0.4647, 0.1241, 0.4532, 0.125, 0.4532, 0.125, 0.4647, 0.1241, 0.4655, 0.25, 0.4532, 0.25, 0.4417, 0.125, 0.4532, 0.125, 0.4532, 0.25, 0.442, 0.25, 0.4729, 0.0, 0.4865, 0.0, 0.4869, 0.125, 0.4763, 0.1241, 0.4865, 0.0, 0.5, 0.0, 0.5006, 0.125, 0.4869, 0.125, 0.4869, 0.125, 0.5006, 0.125, 0.5007, 0.25, 0.4869, 0.25, 0.4763, 0.1241, 0.4869, 0.125, 0.4869, 0.25, 0.4757, 0.25, 0.5, 0.0, 0.5156, 0.0, 0.5157, 0.125, 0.5006, 0.125, 0.5156, 0.0, 0.5313, 0.0, 0.5313, 0.125, 0.5157, 0.125, 0.5157, 0.125, 0.5313, 0.125, 0.5312, 0.25, 0.5156, 0.25, 0.5006, 0.125, 0.5157, 0.125, 0.5156, 0.25, 0.5007, 0.25, 0.5362, 0.0, 0.5494, 0.0, 0.5499, 0.125, 0.54, 0.1241, 0.5494, 0.0, 0.5625, 0.0, 0.5633, 0.125, 0.5499, 0.125, 0.5499, 0.125, 0.5633, 0.125, 0.5633, 0.25, 0.5498, 0.25, 0.54, 0.1241, 0.5499, 0.125, 0.5498, 0.25, 0.5388, 0.25, 0.5625, 0.0, 0.5781, 0.0, 0.5781, 0.125, 0.5633, 0.125, 0.5781, 0.0, 0.5938, 0.0, 0.5929, 0.125, 0.5781, 0.125, 0.5781, 0.125, 0.5929, 0.125, 0.5928, 0.25, 0.5781, 0.25, 0.5633, 0.125, 0.5781, 0.125, 0.5781, 0.25, 0.5633, 0.25, 0.5354, 0.2083, 0.5336, 0.2439, 0.5337, 0.2356, 0.5353, 0.2048, 0.5336, 0.2439, 0.5312, 0.25, 0.5321, 0.2082, 0.5337, 0.2356, 0.5337, 0.2356, 0.5321, 0.2082, 0.5325, 0.1875, 0.5337, 0.2012, 0.5353, 0.2048, 0.5337, 0.2356, 0.5337, 0.2012, 0.535, 0.1875, 0.5312, 0.25, 0.5339, 0.2839, 0.5337, 0.3785, 0.5272, 0.3759, 0.5339, 0.2839, 0.5388, 0.25, 0.5397, 0.3759, 0.5337, 0.3785, 0.5337, 0.3785, 0.5397, 0.3759, 0.5398, 0.5, 0.5336, 0.5, 0.5272, 0.3759, 0.5337, 0.3785, 0.5336, 0.5, 0.5269, 0.5, 0.5269, 0.5, 0.5336, 0.5, 0.5336, 0.625, 0.5269, 0.625, 0.5336, 0.5, 0.5398, 0.5, 0.5398, 0.625, 0.5336, 0.625, 0.5336, 0.625, 0.5398, 0.625, 0.5398, 0.75, 0.5336, 0.75, 0.5269, 0.625, 0.5336, 0.625, 0.5336, 0.75, 0.5269, 0.75, 0.5269, 0.75, 0.5336, 0.75, 0.5336, 0.8715, 0.5272, 0.8741, 0.5336, 0.75, 0.5398, 0.75, 0.5395, 0.8741, 0.5336, 0.8715, 0.5336, 0.8715, 0.5395, 0.8741, 0.5362, 1.0, 0.5337, 0.9653, 0.5272, 0.8741, 0.5336, 0.8715, 0.5337, 0.9653, 0.5312, 1.0, 0.5312, 0.0, 0.5337, 0.0, 0.5337, 0.1184, 0.5321, 0.1171, 0.5337, 0.0, 0.5362, 0.0, 0.5354, 0.1171, 0.5337, 0.1184, 0.5337, 0.1184, 0.5354, 0.1171, 0.535, 0.1875, 0.5337, 0.2012, 0.5321, 0.1171, 0.5337, 0.1184, 0.5337, 0.2012, 0.5325, 0.1875, 0.5312, 0.25, 0.5313, 0.125, 0.5314, 0.12, 0.5321, 0.2082, 0.5313, 0.125, 0.5312, 0.0, 0.5313, 0.0, 0.5314, 0.12, 0.5314, 0.12, 0.5313, 0.0, 0.5312, 0.0, 0.5321, 0.1171, 0.5321, 0.2082, 0.5314, 0.12, 0.5321, 0.1171, 0.5325, 0.1875, 0.5362, 0.0, 0.5361, 0.1198, 0.536, 0.1191, 0.5362, 0.0, 0.5361, 0.1198, 0.5354, 0.2083, 0.5353, 0.2048, 0.536, 0.1191, 0.536, 0.1191, 0.5353, 0.2048, 0.535, 0.1875, 0.5354, 0.1171, 0.5362, 0.0, 0.536, 0.1191, 0.5354, 0.1171, 0.5362, 0.0, 0.5312, 1.0, 0.5337, 1.0, 0.5337, 1.0, 0.5313, 1.0, 0.5337, 1.0, 0.5362, 1.0, 0.5362, 1.0, 0.5337, 1.0, 0.5337, 1.0, 0.5362, 1.0, 0.5362, 1.0, 0.5337, 1.0, 0.5313, 1.0, 0.5337, 1.0, 0.5337, 1.0, 0.5313, 1.0, 0.5312, 1.0, 0.5337, 0.9653, 0.5337, 0.9965, 0.5313, 1.0, 0.5337, 0.9653, 0.5362, 1.0, 0.5362, 1.0, 0.5337, 0.9965, 0.5337, 0.9965, 0.5362, 1.0, 0.5362, 1.0, 0.5337, 1.0, 0.5313, 1.0, 0.5337, 0.9965, 0.5337, 1.0, 0.5312, 1.0, 0.5362, 0.0, 0.54, 0.1241, 0.5365, 0.1207, 0.5362, 0.0, 0.54, 0.1241, 0.5388, 0.25, 0.5357, 0.2127, 0.5365, 0.1207, 0.5365, 0.1207, 0.5357, 0.2127, 0.5354, 0.2083, 0.5361, 0.1198, 0.5362, 0.0, 0.5365, 0.1207, 0.5361, 0.1198, 0.5362, 0.0, 0.5313, 0.25, 0.5313, 0.125, 0.5312, 0.125, 0.5313, 0.25, 0.5313, 0.125, 0.5313, 0.0, 0.5313, 0.0, 0.5312, 0.125, 0.5312, 0.125, 0.5313, 0.0, 0.5312, 0.0, 0.5313, 0.125, 0.5313, 0.25, 0.5312, 0.125, 0.5313, 0.125, 0.5313, 0.25, 0.5388, 0.25, 0.5339, 0.2839, 0.5337, 0.2491, 0.5357, 0.2127, 0.5339, 0.2839, 0.5312, 0.25, 0.5313, 0.25, 0.5337, 0.2491, 0.5337, 0.2491, 0.5313, 0.25, 0.5312, 0.25, 0.5336, 0.2439, 0.5357, 0.2127, 0.5337, 0.2491, 0.5336, 0.2439, 0.5354, 0.2083, 0.4688, 0.0, 0.4708, 0.0, 0.4708, 0.1215, 0.4647, 0.1241, 0.4708, 0.0, 0.4729, 0.0, 0.4763, 0.1241, 0.4708, 0.1215, 0.4708, 0.1215, 0.4763, 0.1241, 0.4757, 0.25, 0.4708, 0.217, 0.4647, 0.1241, 0.4708, 0.1215, 0.4708, 0.217, 0.4655, 0.25, 0.4722, 0.4583, 0.4708, 0.4896, 0.4708, 0.4848, 0.4722, 0.4548, 0.4708, 0.4896, 0.4694, 0.4583, 0.4695, 0.4548, 0.4708, 0.4848, 0.4708, 0.4848, 0.4695, 0.4548, 0.4698, 0.4375, 0.4708, 0.4512, 0.4722, 0.4548, 0.4708, 0.4848, 0.4708, 0.4512, 0.4719, 0.4375, 0.4655, 0.5, 0.4708, 0.533, 0.4707, 0.6285, 0.4644, 0.6259, 0.4708, 0.533, 0.4757, 0.5, 0.4766, 0.6259, 0.4707, 0.6285, 0.4707, 0.6285, 0.4766, 0.6259, 0.4767, 0.75, 0.4707, 0.75, 0.4644, 0.6259, 0.4707, 0.6285, 0.4707, 0.75, 0.4642, 0.75, 0.4642, 0.75, 0.4707, 0.75, 0.4708, 0.875, 0.4646, 0.875, 0.4707, 0.75, 0.4767, 0.75, 0.4764, 0.875, 0.4708, 0.875, 0.4708, 0.875, 0.4764, 0.875, 0.4729, 1.0, 0.4708, 1.0, 0.4646, 0.875, 0.4708, 0.875, 0.4708, 1.0, 0.4688, 1.0, 0.4698, 0.3125, 0.4708, 0.2988, 0.4708, 0.375, 0.4696, 0.375, 0.4708, 0.2988, 0.4719, 0.3125, 0.4721, 0.375, 0.4708, 0.375, 0.4708, 0.375, 0.4721, 0.375, 0.4719, 0.4375, 0.4708, 0.4512, 0.4696, 0.375, 0.4708, 0.375, 0.4708, 0.4512, 0.4698, 0.4375, 0.4722, 0.2917, 0.4727, 0.375, 0.4727, 0.375, 0.4722, 0.2952, 0.4727, 0.375, 0.4722, 0.4583, 0.4722, 0.4548, 0.4727, 0.375, 0.4727, 0.375, 0.4722, 0.4548, 0.4719, 0.4375, 0.4721, 0.375, 0.4722, 0.2952, 0.4727, 0.375, 0.4721, 0.375, 0.4719, 0.3125, 0.4694, 0.2917, 0.4708, 0.2604, 0.4708, 0.2652, 0.4695, 0.2952, 0.4708, 0.2604, 0.4722, 0.2917, 0.4722, 0.2952, 0.4708, 0.2652, 0.4708, 0.2652, 0.4722, 0.2952, 0.4719, 0.3125, 0.4708, 0.2988, 0.4695, 0.2952, 0.4708, 0.2652, 0.4708, 0.2988, 0.4698, 0.3125, 0.4694, 0.4583, 0.4689, 0.375, 0.469, 0.375, 0.4695, 0.4548, 0.4689, 0.375, 0.4694, 0.2917, 0.4695, 0.2952, 0.469, 0.375, 0.469, 0.375, 0.4695, 0.2952, 0.4698, 0.3125, 0.4696, 0.375, 0.4695, 0.4548, 0.469, 0.375, 0.4696, 0.375, 0.4698, 0.4375, 0.4655, 0.5, 0.464, 0.375, 0.4683, 0.375, 0.469, 0.4627, 0.464, 0.375, 0.4655, 0.25, 0.469, 0.2873, 0.4683, 0.375, 0.4683, 0.375, 0.469, 0.2873, 0.4694, 0.2917, 0.4689, 0.375, 0.469, 0.4627, 0.4683, 0.375, 0.4689, 0.375, 0.4694, 0.4583, 0.4655, 0.25, 0.4708, 0.217, 0.4708, 0.2552, 0.469, 0.2873, 0.4708, 0.217, 0.4757, 0.25, 0.4726, 0.2873, 0.4708, 0.2552, 0.4708, 0.2552, 0.4726, 0.2873, 0.4722, 0.2917, 0.4708, 0.2604, 0.469, 0.2873, 0.4708, 0.2552, 0.4708, 0.2604, 0.4694, 0.2917, 0.4757, 0.25, 0.4771, 0.375, 0.4732, 0.375, 0.4726, 0.2873, 0.4771, 0.375, 0.4757, 0.5, 0.4726, 0.4627, 0.4732, 0.375, 0.4732, 0.375, 0.4726, 0.4627, 0.4722, 0.4583, 0.4727, 0.375, 0.4726, 0.2873, 0.4732, 0.375, 0.4727, 0.375, 0.4722, 0.2917, 0.4757, 0.5, 0.4708, 0.533, 0.4708, 0.4948, 0.4726, 0.4627, 0.4708, 0.533, 0.4655, 0.5, 0.469, 0.4627, 0.4708, 0.4948, 0.4708, 0.4948, 0.469, 0.4627, 0.4694, 0.4583, 0.4708, 0.4896, 0.4726, 0.4627, 0.4708, 0.4948, 0.4708, 0.4896, 0.4722, 0.4583, 0.5928, 0.75, 0.6061, 0.75, 0.6061, 0.875, 0.5929, 0.875, 0.6061, 0.75, 0.6161, 0.75, 0.6164, 0.875, 0.6061, 0.875, 0.6061, 0.875, 0.6164, 0.875, 0.6194, 1.0, 0.6066, 1.0, 0.5929, 0.875, 0.6061, 0.875, 0.6066, 1.0, 0.5938, 1.0, 0.5928, 0.5, 0.6061, 0.5, 0.6061, 0.625, 0.5928, 0.625, 0.6061, 0.5, 0.617, 0.5, 0.6162, 0.6259, 0.6061, 0.625, 0.6061, 0.625, 0.6162, 0.6259, 0.6161, 0.75, 0.6061, 0.75, 0.5928, 0.625, 0.6061, 0.625, 0.6061, 0.75, 0.5928, 0.75, 0.5928, 0.25, 0.6061, 0.25, 0.606, 0.375, 0.5928, 0.375, 0.6061, 0.25, 0.617, 0.25, 0.6155, 0.375, 0.606, 0.375, 0.606, 0.375, 0.6155, 0.375, 0.617, 0.5, 0.6061, 0.5, 0.5928, 0.375, 0.606, 0.375, 0.6061, 0.5, 0.5928, 0.5, 0.5938, 0.0, 0.6066, 0.0, 0.6062, 0.125, 0.5929, 0.125, 0.6066, 0.0, 0.6194, 0.0, 0.6165, 0.1241, 0.6062, 0.125, 0.6062, 0.125, 0.6165, 0.1241, 0.617, 0.25, 0.6061, 0.25, 0.5929, 0.125, 0.6062, 0.125, 0.6061, 0.25, 0.5928, 0.25, 0.6208, 0.3125, 0.6224, 0.2918, 0.6224, 0.375, 0.6205, 0.375, 0.6224, 0.2918, 0.625, 0.25, 0.625, 0.375, 0.6224, 0.375, 0.6224, 0.375, 0.625, 0.375, 0.625, 0.5, 0.6232, 0.4582, 0.6205, 0.375, 0.6224, 0.375, 0.6232, 0.4582, 0.6208, 0.4375, 0.6204, 0.2917, 0.6224, 0.2552, 0.6223, 0.2594, 0.6204, 0.2952, 0.6224, 0.2552, 0.625, 0.25, 0.625, 0.25, 0.6223, 0.2594, 0.6223, 0.2594, 0.625, 0.25, 0.625, 0.25, 0.6224, 0.2918, 0.6204, 0.2952, 0.6223, 0.2594, 0.6224, 0.2918, 0.6208, 0.3125, 0.875, 0.5, 0.7551, 0.5, 0.7542, 0.5, 0.875, 0.5, 0.7551, 0.5, 0.6657, 0.5, 0.6623, 0.4991, 0.7542, 0.5, 0.7542, 0.5, 0.6623, 0.4991, 0.625, 0.5, 0.75, 0.5, 0.875, 0.5, 0.7542, 0.5, 0.75, 0.5, 0.875, 0.5, 0.6204, 0.4583, 0.6197, 0.375, 0.6198, 0.375, 0.6204, 0.4548, 0.6197, 0.375, 0.6204, 0.2917, 0.6204, 0.2952, 0.6198, 0.375, 0.6198, 0.375, 0.6204, 0.2952, 0.6208, 0.3125, 0.6205, 0.375, 0.6204, 0.4548, 0.6198, 0.375, 0.6205, 0.375, 0.6208, 0.4375, 0.6875, 0.5625, 0.7579, 0.5418, 0.755, 0.63, 0.6668, 0.6329, 0.7579, 0.5418, 0.875, 0.5, 0.875, 0.625, 0.755, 0.63, 0.755, 0.63, 0.875, 0.625, 0.875, 0.75, 0.75, 0.75, 0.6668, 0.6329, 0.755, 0.63, 0.75, 0.75, 0.625, 0.75, 0.625, 0.25, 0.625, 0.125, 0.625, 0.125, 0.625, 0.25, 0.625, 0.125, 0.625, 0.0, 0.625, 0.0, 0.625, 0.125, 0.625, 0.125, 0.625, 0.0, 0.625, 0.0, 0.625, 0.125, 0.625, 0.25, 0.625, 0.125, 0.625, 0.125, 0.625, 0.25, 0.625, 1.0, 0.625, 0.875, 0.625, 0.875, 0.625, 1.0, 0.625, 0.875, 0.625, 0.75, 0.6259, 0.75, 0.625, 0.875, 0.625, 0.875, 0.6259, 0.75, 0.625, 0.75, 0.625, 0.875, 0.625, 1.0, 0.625, 0.875, 0.625, 0.875, 0.625, 1.0, 0.625, 0.5, 0.7509, 0.5009, 0.755, 0.5085, 0.6668, 0.5418, 0.7509, 0.5009, 0.875, 0.5, 0.875, 0.5, 0.755, 0.5085, 0.755, 0.5085, 0.875, 0.5, 0.875, 0.5, 0.7579, 0.5418, 0.6668, 0.5418, 0.755, 0.5085, 0.7579, 0.5418, 0.6875, 0.5625, 0.625, 0.5, 0.75, 0.5, 0.75, 0.5, 0.625, 0.5, 0.75, 0.5, 0.875, 0.5, 0.875, 0.5, 0.75, 0.5, 0.75, 0.5, 0.875, 0.5, 0.875, 0.5, 0.7509, 0.5009, 0.625, 0.5, 0.75, 0.5, 0.7509, 0.5009, 0.625, 0.5, 0.625, 1.0, 0.625, 0.875, 0.625, 0.875, 0.625, 1.0, 0.625, 0.875, 0.625, 0.75, 0.625, 0.75, 0.625, 0.875, 0.625, 0.875, 0.625, 0.75, 0.625, 0.75, 0.625, 0.875, 0.625, 1.0, 0.625, 0.875, 0.625, 0.875, 0.625, 1.0, 0.625, 0.25, 0.6242, 0.1241, 0.6249, 0.125, 0.625, 0.25, 0.6242, 0.1241, 0.625, 0.0, 0.625, 0.0, 0.6249, 0.125, 0.6249, 0.125, 0.625, 0.0, 0.625, 0.0, 0.625, 0.125, 0.625, 0.25, 0.6249, 0.125, 0.625, 0.125, 0.625, 0.25, 0.625, 0.75, 0.625, 0.625, 0.625, 0.625, 0.625, 0.75, 0.625, 0.625, 0.625, 0.5, 0.625, 0.5, 0.625, 0.625, 0.625, 0.625, 0.625, 0.5, 0.625, 0.5, 0.625, 0.625, 0.625, 0.75, 0.625, 0.625, 0.625, 0.625, 0.625, 0.75, 0.6204, 0.4583, 0.6197, 0.375, 0.6197, 0.375, 0.6204, 0.4583, 0.6197, 0.375, 0.6204, 0.2917, 0.6204, 0.2917, 0.6197, 0.375, 0.6197, 0.375, 0.6204, 0.2917, 0.6204, 0.2917, 0.6197, 0.375, 0.6204, 0.4583, 0.6197, 0.375, 0.6197, 0.375, 0.6204, 0.4583, 0.875, 0.5, 0.7551, 0.5, 0.7551, 0.5, 0.875, 0.5, 0.7551, 0.5, 0.6657, 0.5, 0.6657, 0.5, 0.7551, 0.5, 0.7551, 0.5, 0.6657, 0.5, 0.6657, 0.5, 0.7551, 0.5, 0.875, 0.5, 0.7551, 0.5, 0.7551, 0.5, 0.875, 0.5, 0.6204, 0.2917, 0.6225, 0.2552, 0.6224, 0.2552, 0.6204, 0.2917, 0.6225, 0.2552, 0.6254, 0.25, 0.6252, 0.25, 0.6224, 0.2552, 0.6224, 0.2552, 0.6252, 0.25, 0.625, 0.25, 0.6224, 0.2552, 0.6204, 0.2917, 0.6224, 0.2552, 0.6224, 0.2552, 0.6204, 0.2917, 0.6657, 0.5, 0.6274, 0.4948, 0.6274, 0.4948, 0.6657, 0.5, 0.6274, 0.4948, 0.6204, 0.4583, 0.6204, 0.4583, 0.6274, 0.4948, 0.6274, 0.4948, 0.6204, 0.4583, 0.6204, 0.4583, 0.6274, 0.4948, 0.6657, 0.5, 0.6274, 0.4948, 0.6274, 0.4948, 0.6657, 0.5, 0.4062, 0.0, 0.4083, 0.0, 0.4083, 0.125, 0.4033, 0.125, 0.4083, 0.0, 0.4103, 0.0, 0.4132, 0.125, 0.4083, 0.125, 0.4083, 0.125, 0.4132, 0.125, 0.4135, 0.25, 0.4083, 0.25, 0.4033, 0.125, 0.4083, 0.125, 0.4083, 0.25, 0.403, 0.25, 0.403, 0.25, 0.4083, 0.25, 0.4083, 0.375, 0.403, 0.375, 0.4083, 0.25, 0.4135, 0.25, 0.4135, 0.375, 0.4083, 0.375, 0.4083, 0.375, 0.4135, 0.375, 0.4135, 0.5, 0.4083, 0.5, 0.403, 0.375, 0.4083, 0.375, 0.4083, 0.5, 0.403, 0.5, 0.403, 0.75, 0.4083, 0.75, 0.4083, 0.875, 0.4033, 0.875, 0.4083, 0.75, 0.4135, 0.75, 0.4132, 0.875, 0.4083, 0.875, 0.4083, 0.875, 0.4132, 0.875, 0.4103, 1.0, 0.4083, 1.0, 0.4033, 0.875, 0.4083, 0.875, 0.4083, 1.0, 0.4062, 1.0, 0.625, 0.5, 0.6228, 0.5339, 0.6265, 0.4991, 0.6623, 0.5009, 0.6228, 0.5339, 0.617, 0.5, 0.62, 0.4627, 0.6265, 0.4991, 0.6265, 0.4991, 0.62, 0.4627, 0.6204, 0.4583, 0.6274, 0.4948, 0.6623, 0.5009, 0.6265, 0.4991, 0.6274, 0.4948, 0.6657, 0.5, 0.617, 0.25, 0.622, 0.2161, 0.6224, 0.2509, 0.62, 0.2873, 0.622, 0.2161, 0.625, 0.25, 0.6252, 0.25, 0.6224, 0.2509, 0.6224, 0.2509, 0.6252, 0.25, 0.6254, 0.25, 0.6225, 0.2552, 0.62, 0.2873, 0.6224, 0.2509, 0.6225, 0.2552, 0.6204, 0.2917, 0.875, 0.5, 0.75, 0.5, 0.7542, 0.5, 0.875, 0.5, 0.75, 0.5, 0.625, 0.5, 0.6623, 0.5009, 0.7542, 0.5, 0.7542, 0.5, 0.6623, 0.5009, 0.6657, 0.5, 0.7551, 0.5, 0.875, 0.5, 0.7542, 0.5, 0.7551, 0.5, 0.875, 0.5, 0.617, 0.5, 0.6155, 0.375, 0.6192, 0.375, 0.62, 0.4627, 0.6155, 0.375, 0.617, 0.25, 0.62, 0.2873, 0.6192, 0.375, 0.6192, 0.375, 0.62, 0.2873, 0.6204, 0.2917, 0.6197, 0.375, 0.62, 0.4627, 0.6192, 0.375, 0.6197, 0.375, 0.6204, 0.4583, 0.403, 0.5, 0.4083, 0.5, 0.4083, 0.625, 0.403, 0.625, 0.4083, 0.5, 0.4135, 0.5, 0.4135, 0.625, 0.4083, 0.625, 0.4083, 0.625, 0.4135, 0.625, 0.4135, 0.75, 0.4083, 0.75, 0.403, 0.625, 0.4083, 0.625, 0.4083, 0.75, 0.403, 0.75, 0.375, 0.0, 0.3768, 0.0, 0.3767, 0.125, 0.375, 0.125, 0.3768, 0.0, 0.3786, 0.0, 0.3781, 0.1241, 0.3767, 0.125, 0.3767, 0.125, 0.3781, 0.1241, 0.3786, 0.25, 0.3768, 0.25, 0.375, 0.125, 0.3767, 0.125, 0.3768, 0.25, 0.375, 0.25, 0.375, 0.25, 0.3768, 0.25, 0.3768, 0.375, 0.375, 0.375, 0.3768, 0.25, 0.3786, 0.25, 0.3787, 0.3759, 0.3768, 0.375, 0.3768, 0.375, 0.3787, 0.3759, 0.3787, 0.5, 0.3759, 0.5, 0.375, 0.375, 0.3768, 0.375, 0.3759, 0.5, 0.375, 0.5, 0.375, 0.5, 0.3759, 0.5, 0.3734, 0.625, 0.3408, 0.625, 0.3759, 0.5, 0.3787, 0.5, 0.3787, 0.625, 0.3734, 0.625, 0.3734, 0.625, 0.3787, 0.625, 0.3787, 0.75, 0.3759, 0.75, 0.3408, 0.625, 0.3734, 0.625, 0.3759, 0.75, 0.375, 0.75, 0.375, 0.75, 0.3759, 0.75, 0.3768, 0.875, 0.375, 0.875, 0.3759, 0.75, 0.3787, 0.75, 0.3787, 0.8741, 0.3768, 0.875, 0.3768, 0.875, 0.3787, 0.8741, 0.3786, 1.0, 0.3768, 1.0, 0.375, 0.875, 0.3768, 0.875, 0.3768, 1.0, 0.375, 1.0, 0.3827, 0.0, 0.3826, 0.1198, 0.3825, 0.1191, 0.3827, 0.0, 0.3826, 0.1198, 0.382, 0.2083, 0.3819, 0.2048, 0.3825, 0.1191, 0.3825, 0.1191, 0.3819, 0.2048, 0.3816, 0.1875, 0.382, 0.1171, 0.3827, 0.0, 0.3825, 0.1191, 0.382, 0.1171, 0.3827, 0.0, 0.3786, 0.25, 0.3809, 0.283, 0.381, 0.3785, 0.3787, 0.3759, 0.3809, 0.283, 0.385, 0.25, 0.3858, 0.3759, 0.381, 0.3785, 0.381, 0.3785, 0.3858, 0.3759, 0.3859, 0.5, 0.381, 0.5, 0.3787, 0.3759, 0.381, 0.3785, 0.381, 0.5, 0.3787, 0.5, 0.3787, 0.5, 0.381, 0.5, 0.381, 0.625, 0.3787, 0.625, 0.381, 0.5, 0.3859, 0.5, 0.3859, 0.625, 0.381, 0.625, 0.381, 0.625, 0.3859, 0.625, 0.3859, 0.75, 0.381, 0.75, 0.3787, 0.625, 0.381, 0.625, 0.381, 0.75, 0.3787, 0.75, 0.3787, 0.75, 0.381, 0.75, 0.381, 0.8715, 0.3787, 0.8741, 0.381, 0.75, 0.3859, 0.75, 0.3856, 0.8741, 0.381, 0.8715, 0.381, 0.8715, 0.3856, 0.8741, 0.3827, 1.0, 0.3807, 0.9653, 0.3787, 0.8741, 0.381, 0.8715, 0.3807, 0.9653, 0.3786, 1.0, 0.3786, 0.0, 0.3806, 0.0, 0.3806, 0.1184, 0.3793, 0.1171, 0.3806, 0.0, 0.3827, 0.0, 0.382, 0.1171, 0.3806, 0.1184, 0.3806, 0.1184, 0.382, 0.1171, 0.3816, 0.1875, 0.3806, 0.2012, 0.3793, 0.1171, 0.3806, 0.1184, 0.3806, 0.2012, 0.3796, 0.1875, 0.3786, 1.0, 0.3806, 1.0, 0.3806, 1.0, 0.3786, 1.0, 0.3806, 1.0, 0.3827, 1.0, 0.3827, 1.0, 0.3806, 1.0, 0.3806, 1.0, 0.3827, 1.0, 0.3827, 1.0, 0.3806, 1.0, 0.3786, 1.0, 0.3806, 1.0, 0.3806, 1.0, 0.3786, 1.0, 0.3793, 0.2083, 0.3787, 0.1198, 0.3787, 0.1191, 0.3793, 0.2048, 0.3787, 0.1198, 0.3786, 0.0, 0.3786, 0.0, 0.3787, 0.1191, 0.3787, 0.1191, 0.3786, 0.0, 0.3786, 0.0, 0.3793, 0.1171, 0.3793, 0.2048, 0.3787, 0.1191, 0.3793, 0.1171, 0.3796, 0.1875, 0.382, 0.2083, 0.3806, 0.2396, 0.3806, 0.2348, 0.3819, 0.2048, 0.3806, 0.2396, 0.3793, 0.2083, 0.3793, 0.2048, 0.3806, 0.2348, 0.3806, 0.2348, 0.3793, 0.2048, 0.3796, 0.1875, 0.3806, 0.2012, 0.3819, 0.2048, 0.3806, 0.2348, 0.3806, 0.2012, 0.3816, 0.1875, 0.385, 0.25, 0.3809, 0.283, 0.3807, 0.2448, 0.3823, 0.2127, 0.3809, 0.283, 0.3786, 0.25, 0.3792, 0.2127, 0.3807, 0.2448, 0.3807, 0.2448, 0.3792, 0.2127, 0.3793, 0.2083, 0.3806, 0.2396, 0.3823, 0.2127, 0.3807, 0.2448, 0.3806, 0.2396, 0.382, 0.2083, 0.3786, 0.25, 0.3781, 0.1241, 0.3786, 0.1207, 0.3792, 0.2127, 0.3781, 0.1241, 0.3786, 0.0, 0.3786, 0.0, 0.3786, 0.1207, 0.3786, 0.1207, 0.3786, 0.0, 0.3786, 0.0, 0.3787, 0.1198, 0.3792, 0.2127, 0.3786, 0.1207, 0.3787, 0.1198, 0.3793, 0.2083, 0.3786, 1.0, 0.3807, 0.9653, 0.3806, 0.9965, 0.3786, 1.0, 0.3807, 0.9653, 0.3827, 1.0, 0.3827, 1.0, 0.3806, 0.9965, 0.3806, 0.9965, 0.3827, 1.0, 0.3827, 1.0, 0.3806, 1.0, 0.3786, 1.0, 0.3806, 0.9965, 0.3806, 1.0, 0.3786, 1.0, 0.3827, 0.0, 0.3861, 0.1241, 0.383, 0.1207, 0.3827, 0.0, 0.3861, 0.1241, 0.385, 0.25, 0.3823, 0.2127, 0.383, 0.1207, 0.383, 0.1207, 0.3823, 0.2127, 0.382, 0.2083, 0.3826, 0.1198, 0.3827, 0.0, 0.383, 0.1207, 0.3826, 0.1198, 0.3827, 0.0, 0.4103, 0.0, 0.4218, 0.0, 0.4218, 0.125, 0.4132, 0.125, 0.4218, 0.0, 0.4334, 0.0, 0.4305, 0.125, 0.4218, 0.125, 0.4218, 0.125, 0.4305, 0.125, 0.4302, 0.25, 0.4218, 0.25, 0.4132, 0.125, 0.4218, 0.125, 0.4218, 0.25, 0.4135, 0.25, 0.4135, 0.25, 0.4218, 0.25, 0.4219, 0.375, 0.4135, 0.375, 0.4218, 0.25, 0.4302, 0.25, 0.4305, 0.375, 0.4219, 0.375, 0.4219, 0.375, 0.4305, 0.375, 0.4334, 0.5, 0.4221, 0.5, 0.4135, 0.375, 0.4219, 0.375, 0.4221, 0.5, 0.4135, 0.5, 0.4135, 0.5, 0.4221, 0.5, 0.4219, 0.625, 0.4135, 0.625, 0.4221, 0.5, 0.4334, 0.5, 0.43, 0.6241, 0.4219, 0.625, 0.4219, 0.625, 0.43, 0.6241, 0.4311, 0.75, 0.4219, 0.75, 0.4135, 0.625, 0.4219, 0.625, 0.4219, 0.75, 0.4135, 0.75, 0.4135, 0.75, 0.4219, 0.75, 0.4219, 0.875, 0.4132, 0.875, 0.4219, 0.75, 0.4311, 0.75, 0.4306, 0.8759, 0.4219, 0.875, 0.4219, 0.875, 0.4306, 0.8759, 0.4334, 1.0, 0.4218, 1.0, 0.4132, 0.875, 0.4219, 0.875, 0.4218, 1.0, 0.4103, 1.0, 0.4344, 0.5625, 0.4355, 0.5488, 0.4355, 0.625, 0.4342, 0.625, 0.4355, 0.5488, 0.4365, 0.5625, 0.4367, 0.625, 0.4355, 0.625, 0.4355, 0.625, 0.4367, 0.625, 0.4365, 0.6875, 0.4355, 0.7012, 0.4342, 0.625, 0.4355, 0.625, 0.4355, 0.7012, 0.4344, 0.6875, 0.4334, 0.5, 0.4355, 0.5, 0.4355, 0.5135, 0.4341, 0.5418, 0.4355, 0.5, 0.4375, 0.5, 0.4368, 0.5418, 0.4355, 0.5135, 0.4355, 0.5135, 0.4368, 0.5418, 0.4365, 0.5625, 0.4355, 0.5488, 0.4341, 0.5418, 0.4355, 0.5135, 0.4355, 0.5488, 0.4344, 0.5625, 0.4375, 0.5, 0.4375, 0.625, 0.4373, 0.625, 0.4368, 0.5418, 0.4375, 0.625, 0.4375, 0.75, 0.4368, 0.7082, 0.4373, 0.625, 0.4373, 0.625, 0.4368, 0.7082, 0.4365, 0.6875, 0.4367, 0.625, 0.4368, 0.5418, 0.4373, 0.625, 0.4367, 0.625, 0.4365, 0.5625, 0.4375, 0.75, 0.4355, 0.7439, 0.4355, 0.7356, 0.4368, 0.7082, 0.4355, 0.7439, 0.4341, 0.7083, 0.4342, 0.7048, 0.4355, 0.7356, 0.4355, 0.7356, 0.4342, 0.7048, 0.4344, 0.6875, 0.4355, 0.7012, 0.4368, 0.7082, 0.4355, 0.7356, 0.4355, 0.7012, 0.4365, 0.6875, 0.4375, 0.75, 0.4353, 0.7839, 0.4355, 0.7491, 0.4375, 0.75, 0.4353, 0.7839, 0.4311, 0.75, 0.4338, 0.7127, 0.4355, 0.7491, 0.4355, 0.7491, 0.4338, 0.7127, 0.4341, 0.7083, 0.4355, 0.7439, 0.4375, 0.75, 0.4355, 0.7491, 0.4355, 0.7439, 0.4375, 0.75, 0.4375, 0.5, 0.4375, 0.625, 0.4374, 0.6285, 0.4369, 0.5347, 0.4375, 0.625, 0.4375, 0.75, 0.4375, 0.75, 0.4374, 0.6285, 0.4374, 0.6285, 0.4375, 0.75, 0.4375, 0.75, 0.4375, 0.625, 0.4369, 0.5347, 0.4374, 0.6285, 0.4375, 0.625, 0.4375, 0.5, 0.4334, 0.5, 0.4355, 0.5, 0.4354, 0.5035, 0.4334, 0.5, 0.4355, 0.5, 0.4375, 0.5, 0.4369, 0.5347, 0.4354, 0.5035, 0.4354, 0.5035, 0.4369, 0.5347, 0.4375, 0.5, 0.4355, 0.5, 0.4334, 0.5, 0.4354, 0.5035, 0.4355, 0.5, 0.4334, 0.5, 0.4311, 0.75, 0.43, 0.6241, 0.4331, 0.6207, 0.4338, 0.7127, 0.43, 0.6241, 0.4334, 0.5, 0.4334, 0.5, 0.4331, 0.6207, 0.4331, 0.6207, 0.4334, 0.5, 0.4334, 0.5, 0.4335, 0.6207, 0.4338, 0.7127, 0.4331, 0.6207, 0.4335, 0.6207, 0.4341, 0.7083, 1.0, 0.5, 1.0, 1.0, 0.8, 1.0, 0.8, 0.5, 0.8, 0.5, 0.8, 1.0, 0.6, 1.0, 0.6, 0.5, 0.6, 0.5, 0.6, 1.0, 0.4, 1.0, 0.4, 0.5, 0.4783, 0.3242, 0.25, 0.49, 0.02175, 0.3242, 0.1089, 0.05584, 0.3911, 0.05584, 0.4, 0.5, 0.4, 1.0, 0.2, 1.0, 0.2, 0.5, 0.2, 0.5, 0.2, 1.0, 2.98e-08, 1.0, 2.98e-08, 0.5, 0.75, 0.49, 0.9783, 0.3242, 0.8911, 0.05584, 0.6089, 0.05584, 0.5217, 0.3242])
me_cube_002.use_remesh_fix_poles = True
me_cube_002.use_remesh_preserve_attributes = False
me_cube_002.update()

# ---- objects
ob_cube = bpy.data.objects.new('Cube', me_cube_002)

# ---- transforms, parenting, visibility, modifiers, constraints
ob_cube.location = (0.0, 0.0, 0.0)

# ---- collection membership
col_collection.objects.link(ob_cube)

# ---- scene / render settings (as saved in the file)
scene.frame_start = 1; scene.frame_end = 250; scene.frame_set(1)
scene.render.engine = 'BLENDER_EEVEE_NEXT'
scene.cycles.sampling_pattern = 'TABULATED_SOBOL'
scene.cycles.use_light_tree = False
scene.view_settings.view_transform = 'Filmic'
bpy.context.view_layer.update()

# ---- added for rendering (the .blend has no active camera and no usable light): camera, sun
cam_auto = bpy.data.cameras.new('AutoCamera')
cam_auto.lens = 50.0
cam_auto.sensor_width = 36.0
cam_auto.clip_end = 1000.0
ob_auto_camera = bpy.data.objects.new('AutoCamera', cam_auto)
scene.collection.objects.link(ob_auto_camera)
ob_auto_camera.location = (50.9107, -69.1205, 42.0577)
ob_auto_camera.rotation_euler = (1.09748, -7.21219e-08, 0.694738)
scene.camera = ob_auto_camera
light_auto_sun = bpy.data.lights.new('AutoSun', 'SUN')
light_auto_sun.energy = 3.0
light_auto_sun.angle = 0.0523599
ob_auto_sun = bpy.data.objects.new('AutoSun', light_auto_sun)
scene.collection.objects.link(ob_auto_sun)
ob_auto_sun.rotation_euler = (0.872665, 0.174533, 0.523599)
bpy.context.view_layer.update()
